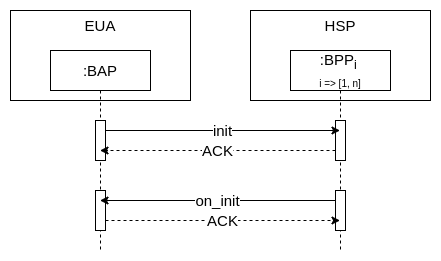

The diagram above was exported from draw.io. Its source (the exported page's mxGraphModel, read from the mxfile embedded in the PNG):
<mxGraphModel dx="1422" dy="774" grid="1" gridSize="10" guides="1" tooltips="1" connect="1" arrows="1" fold="1" page="1" pageScale="1" pageWidth="850" pageHeight="1100" math="0" shadow="0">
  <root>
    <mxCell id="-3g5ILPeeSnd_LYg3p4_-0" />
    <mxCell id="-3g5ILPeeSnd_LYg3p4_-1" parent="-3g5ILPeeSnd_LYg3p4_-0" />
    <mxCell id="QH05loHKIAkTNqpIw5hg-0" value="&lt;font style=&quot;font-size: 15px&quot;&gt;HSP&lt;/font&gt;" style="rounded=0;whiteSpace=wrap;html=1;fontSize=10;fontColor=default;strokeColor=default;fillColor=default;verticalAlign=top;" vertex="1" parent="-3g5ILPeeSnd_LYg3p4_-1">
      <mxGeometry x="280" y="40" width="180" height="90" as="geometry" />
    </mxCell>
    <mxCell id="QH05loHKIAkTNqpIw5hg-1" value="&lt;font style=&quot;font-size: 15px&quot;&gt;EUA&lt;/font&gt;" style="rounded=0;whiteSpace=wrap;html=1;fontSize=10;fontColor=default;strokeColor=default;fillColor=default;verticalAlign=top;" vertex="1" parent="-3g5ILPeeSnd_LYg3p4_-1">
      <mxGeometry x="40" y="40" width="180" height="90" as="geometry" />
    </mxCell>
    <mxCell id="QH05loHKIAkTNqpIw5hg-2" value=":BAP" style="shape=umlLifeline;perimeter=lifelinePerimeter;whiteSpace=wrap;html=1;container=1;collapsible=0;recursiveResize=0;outlineConnect=0;fontSize=15;fontColor=default;strokeColor=default;fillColor=default;" vertex="1" parent="-3g5ILPeeSnd_LYg3p4_-1">
      <mxGeometry x="80" y="80" width="100" height="200" as="geometry" />
    </mxCell>
    <mxCell id="QH05loHKIAkTNqpIw5hg-3" value="" style="html=1;points=[];perimeter=orthogonalPerimeter;fontSize=15;fontColor=default;strokeColor=default;fillColor=default;" vertex="1" parent="QH05loHKIAkTNqpIw5hg-2">
      <mxGeometry x="45" y="70" width="10" height="40" as="geometry" />
    </mxCell>
    <mxCell id="QH05loHKIAkTNqpIw5hg-4" value=":BPP&lt;sub&gt;i &lt;br&gt;&lt;/sub&gt;&lt;font style=&quot;font-size: 10px&quot;&gt;i =&amp;gt; [1, n]&lt;/font&gt;" style="shape=umlLifeline;perimeter=lifelinePerimeter;whiteSpace=wrap;html=1;container=1;collapsible=0;recursiveResize=0;outlineConnect=0;fontSize=15;fontColor=default;strokeColor=default;fillColor=default;" vertex="1" parent="-3g5ILPeeSnd_LYg3p4_-1">
      <mxGeometry x="320" y="80" width="100" height="200" as="geometry" />
    </mxCell>
    <mxCell id="QH05loHKIAkTNqpIw5hg-5" value="" style="html=1;points=[];perimeter=orthogonalPerimeter;fontSize=15;fontColor=default;strokeColor=default;fillColor=default;" vertex="1" parent="QH05loHKIAkTNqpIw5hg-4">
      <mxGeometry x="45" y="70" width="10" height="40" as="geometry" />
    </mxCell>
    <mxCell id="QH05loHKIAkTNqpIw5hg-6" value="init" style="edgeStyle=none;rounded=0;orthogonalLoop=1;jettySize=auto;html=1;labelBackgroundColor=default;fontSize=15;fontColor=default;endArrow=classic;endFill=1;strokeColor=default;fillColor=default;" edge="1" parent="-3g5ILPeeSnd_LYg3p4_-1">
      <mxGeometry relative="1" as="geometry">
        <mxPoint x="135" y="160" as="sourcePoint" />
        <mxPoint x="369.5" y="160" as="targetPoint" />
      </mxGeometry>
    </mxCell>
    <mxCell id="QH05loHKIAkTNqpIw5hg-7" value="ACK" style="edgeStyle=none;rounded=0;orthogonalLoop=1;jettySize=auto;html=1;labelBackgroundColor=default;fontSize=15;fontColor=default;endArrow=classic;endFill=1;strokeColor=default;fillColor=default;dashed=1;" edge="1" parent="-3g5ILPeeSnd_LYg3p4_-1">
      <mxGeometry relative="1" as="geometry">
        <mxPoint x="365" y="180" as="sourcePoint" />
        <mxPoint x="129.5" y="180" as="targetPoint" />
      </mxGeometry>
    </mxCell>
    <mxCell id="QH05loHKIAkTNqpIw5hg-8" value="" style="html=1;points=[];perimeter=orthogonalPerimeter;fontSize=15;fontColor=default;strokeColor=default;fillColor=default;" vertex="1" parent="-3g5ILPeeSnd_LYg3p4_-1">
      <mxGeometry x="365" y="220" width="10" height="40" as="geometry" />
    </mxCell>
    <mxCell id="QH05loHKIAkTNqpIw5hg-9" value="ACK" style="edgeStyle=none;rounded=0;orthogonalLoop=1;jettySize=auto;html=1;labelBackgroundColor=default;fontSize=15;fontColor=default;endArrow=classic;endFill=1;strokeColor=default;fillColor=default;dashed=1;" edge="1" parent="-3g5ILPeeSnd_LYg3p4_-1">
      <mxGeometry relative="1" as="geometry">
        <mxPoint x="135" y="250" as="sourcePoint" />
        <mxPoint x="369.5" y="250" as="targetPoint" />
      </mxGeometry>
    </mxCell>
    <mxCell id="QH05loHKIAkTNqpIw5hg-10" value="" style="html=1;points=[];perimeter=orthogonalPerimeter;fontSize=15;fontColor=default;strokeColor=default;fillColor=default;" vertex="1" parent="-3g5ILPeeSnd_LYg3p4_-1">
      <mxGeometry x="125" y="220" width="10" height="40" as="geometry" />
    </mxCell>
    <mxCell id="QH05loHKIAkTNqpIw5hg-11" value="on_init" style="edgeStyle=none;rounded=0;orthogonalLoop=1;jettySize=auto;html=1;labelBackgroundColor=default;fontSize=15;fontColor=default;endArrow=classic;endFill=1;strokeColor=default;fillColor=default;" edge="1" parent="-3g5ILPeeSnd_LYg3p4_-1">
      <mxGeometry relative="1" as="geometry">
        <mxPoint x="365" y="230" as="sourcePoint" />
        <mxPoint x="129.5" y="230" as="targetPoint" />
      </mxGeometry>
    </mxCell>
  </root>
</mxGraphModel>